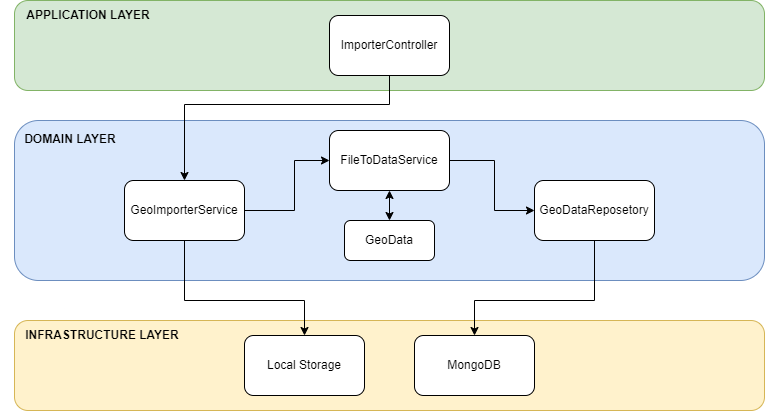

The diagram above was exported from draw.io. Its source (the exported page's mxGraphModel, read from the mxfile embedded in the PNG):
<mxGraphModel dx="1422" dy="878" grid="1" gridSize="10" guides="1" tooltips="1" connect="1" arrows="1" fold="1" page="1" pageScale="1" pageWidth="827" pageHeight="1169" math="0" shadow="0">
  <root>
    <mxCell id="0" />
    <mxCell id="1" parent="0" />
    <mxCell id="YZYfHISEr4ZfshivTNS0-34" value="" style="rounded=1;whiteSpace=wrap;html=1;fillColor=#d5e8d4;strokeColor=#82b366;" vertex="1" parent="1">
      <mxGeometry x="30" y="40" width="750" height="90" as="geometry" />
    </mxCell>
    <mxCell id="YZYfHISEr4ZfshivTNS0-35" value="" style="rounded=1;whiteSpace=wrap;html=1;fillColor=#dae8fc;strokeColor=#6c8ebf;" vertex="1" parent="1">
      <mxGeometry x="30" y="160" width="750" height="160" as="geometry" />
    </mxCell>
    <mxCell id="YZYfHISEr4ZfshivTNS0-36" value="" style="rounded=1;whiteSpace=wrap;html=1;fillColor=#fff2cc;strokeColor=#d6b656;" vertex="1" parent="1">
      <mxGeometry x="30" y="360" width="750" height="90" as="geometry" />
    </mxCell>
    <mxCell id="YZYfHISEr4ZfshivTNS0-37" value="&lt;b&gt;APPLICATION LAYER&lt;/b&gt;" style="text;html=1;strokeColor=none;fillColor=none;align=center;verticalAlign=middle;whiteSpace=wrap;rounded=0;" vertex="1" parent="1">
      <mxGeometry x="34" y="40" width="140" height="30" as="geometry" />
    </mxCell>
    <mxCell id="YZYfHISEr4ZfshivTNS0-38" value="&lt;b&gt;DOMAIN LAYER&lt;/b&gt;" style="text;html=1;strokeColor=none;fillColor=none;align=center;verticalAlign=middle;whiteSpace=wrap;rounded=0;" vertex="1" parent="1">
      <mxGeometry x="16" y="164" width="140" height="30" as="geometry" />
    </mxCell>
    <mxCell id="YZYfHISEr4ZfshivTNS0-39" value="&lt;b&gt;INFRASTRUCTURE LAYER&lt;/b&gt;" style="text;html=1;strokeColor=none;fillColor=none;align=center;verticalAlign=middle;whiteSpace=wrap;rounded=0;" vertex="1" parent="1">
      <mxGeometry x="33" y="360" width="170" height="30" as="geometry" />
    </mxCell>
    <mxCell id="YZYfHISEr4ZfshivTNS0-40" value="ImporterController" style="rounded=1;whiteSpace=wrap;html=1;" vertex="1" parent="1">
      <mxGeometry x="345" y="55" width="120" height="60" as="geometry" />
    </mxCell>
    <mxCell id="YZYfHISEr4ZfshivTNS0-41" value="Local Storage" style="rounded=1;whiteSpace=wrap;html=1;" vertex="1" parent="1">
      <mxGeometry x="260" y="375" width="120" height="60" as="geometry" />
    </mxCell>
    <mxCell id="YZYfHISEr4ZfshivTNS0-42" value="MongoDB" style="rounded=1;whiteSpace=wrap;html=1;" vertex="1" parent="1">
      <mxGeometry x="430" y="375" width="120" height="60" as="geometry" />
    </mxCell>
    <mxCell id="YZYfHISEr4ZfshivTNS0-43" value="GeoImporterService" style="rounded=1;whiteSpace=wrap;html=1;" vertex="1" parent="1">
      <mxGeometry x="140" y="220" width="120" height="60" as="geometry" />
    </mxCell>
    <mxCell id="YZYfHISEr4ZfshivTNS0-44" value="GeoDataReposetory" style="rounded=1;whiteSpace=wrap;html=1;" vertex="1" parent="1">
      <mxGeometry x="550" y="220" width="120" height="60" as="geometry" />
    </mxCell>
    <mxCell id="YZYfHISEr4ZfshivTNS0-45" value="FileToDataService" style="rounded=1;whiteSpace=wrap;html=1;" vertex="1" parent="1">
      <mxGeometry x="345" y="170" width="120" height="60" as="geometry" />
    </mxCell>
    <mxCell id="YZYfHISEr4ZfshivTNS0-46" value="GeoData" style="rounded=1;whiteSpace=wrap;html=1;" vertex="1" parent="1">
      <mxGeometry x="360" y="260" width="90" height="40" as="geometry" />
    </mxCell>
    <mxCell id="YZYfHISEr4ZfshivTNS0-47" value="" style="endArrow=classic;startArrow=classic;html=1;rounded=0;entryX=0.5;entryY=1;entryDx=0;entryDy=0;exitX=0.5;exitY=0;exitDx=0;exitDy=0;" edge="1" parent="1" source="YZYfHISEr4ZfshivTNS0-46" target="YZYfHISEr4ZfshivTNS0-45">
      <mxGeometry width="50" height="50" relative="1" as="geometry">
        <mxPoint x="380" y="270" as="sourcePoint" />
        <mxPoint x="430" y="220" as="targetPoint" />
      </mxGeometry>
    </mxCell>
    <mxCell id="YZYfHISEr4ZfshivTNS0-48" value="" style="endArrow=classic;html=1;rounded=0;exitX=1;exitY=0.5;exitDx=0;exitDy=0;entryX=0;entryY=0.5;entryDx=0;entryDy=0;" edge="1" parent="1" source="YZYfHISEr4ZfshivTNS0-43" target="YZYfHISEr4ZfshivTNS0-45">
      <mxGeometry width="50" height="50" relative="1" as="geometry">
        <mxPoint x="270" y="270" as="sourcePoint" />
        <mxPoint x="320" y="220" as="targetPoint" />
        <Array as="points">
          <mxPoint x="310" y="250" />
          <mxPoint x="310" y="200" />
        </Array>
      </mxGeometry>
    </mxCell>
    <mxCell id="YZYfHISEr4ZfshivTNS0-49" value="" style="endArrow=classic;html=1;rounded=0;exitX=1;exitY=0.5;exitDx=0;exitDy=0;entryX=0;entryY=0.5;entryDx=0;entryDy=0;" edge="1" parent="1" source="YZYfHISEr4ZfshivTNS0-45" target="YZYfHISEr4ZfshivTNS0-44">
      <mxGeometry width="50" height="50" relative="1" as="geometry">
        <mxPoint x="510" y="220" as="sourcePoint" />
        <mxPoint x="560" y="170" as="targetPoint" />
        <Array as="points">
          <mxPoint x="510" y="200" />
          <mxPoint x="510" y="250" />
        </Array>
      </mxGeometry>
    </mxCell>
    <mxCell id="YZYfHISEr4ZfshivTNS0-50" value="" style="endArrow=classic;html=1;rounded=0;exitX=0.5;exitY=1;exitDx=0;exitDy=0;entryX=0.5;entryY=0;entryDx=0;entryDy=0;" edge="1" parent="1" source="YZYfHISEr4ZfshivTNS0-44" target="YZYfHISEr4ZfshivTNS0-42">
      <mxGeometry width="50" height="50" relative="1" as="geometry">
        <mxPoint x="570" y="360" as="sourcePoint" />
        <mxPoint x="620" y="310" as="targetPoint" />
        <Array as="points">
          <mxPoint x="610" y="340" />
          <mxPoint x="490" y="340" />
        </Array>
      </mxGeometry>
    </mxCell>
    <mxCell id="YZYfHISEr4ZfshivTNS0-51" value="" style="endArrow=classic;html=1;rounded=0;exitX=0.5;exitY=1;exitDx=0;exitDy=0;entryX=0.5;entryY=0;entryDx=0;entryDy=0;" edge="1" parent="1" source="YZYfHISEr4ZfshivTNS0-43" target="YZYfHISEr4ZfshivTNS0-41">
      <mxGeometry width="50" height="50" relative="1" as="geometry">
        <mxPoint x="230" y="350" as="sourcePoint" />
        <mxPoint x="280" y="300" as="targetPoint" />
        <Array as="points">
          <mxPoint x="200" y="340" />
          <mxPoint x="320" y="340" />
        </Array>
      </mxGeometry>
    </mxCell>
    <mxCell id="YZYfHISEr4ZfshivTNS0-53" value="" style="endArrow=classic;html=1;rounded=0;entryX=0.5;entryY=0;entryDx=0;entryDy=0;exitX=0.5;exitY=1;exitDx=0;exitDy=0;" edge="1" parent="1" source="YZYfHISEr4ZfshivTNS0-40" target="YZYfHISEr4ZfshivTNS0-43">
      <mxGeometry width="50" height="50" relative="1" as="geometry">
        <mxPoint x="405" y="119" as="sourcePoint" />
        <mxPoint x="200" y="224" as="targetPoint" />
        <Array as="points">
          <mxPoint x="405" y="144" />
          <mxPoint x="200" y="144" />
        </Array>
      </mxGeometry>
    </mxCell>
  </root>
</mxGraphModel>